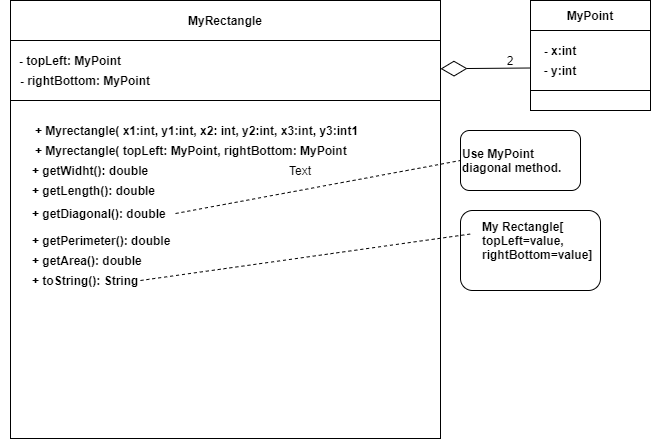

The diagram above was exported from draw.io. Its source (the exported page's mxGraphModel, read from the mxfile embedded in the PNG):
<mxGraphModel dx="1038" dy="548" grid="1" gridSize="10" guides="1" tooltips="1" connect="1" arrows="1" fold="1" page="1" pageScale="1" pageWidth="827" pageHeight="1169" background="#ffffff" math="0" shadow="0">
  <root>
    <mxCell id="0" />
    <mxCell id="1" parent="0" />
    <mxCell id="ItKq52H2BCTI2_qfFyI4-41" value="" style="whiteSpace=wrap;html=1;aspect=fixed;" vertex="1" parent="1">
      <mxGeometry x="240" y="198" width="430" height="430" as="geometry" />
    </mxCell>
    <mxCell id="ItKq52H2BCTI2_qfFyI4-42" value="" style="rounded=0;whiteSpace=wrap;html=1;" vertex="1" parent="1">
      <mxGeometry x="240" y="190" width="430" height="40" as="geometry" />
    </mxCell>
    <mxCell id="ItKq52H2BCTI2_qfFyI4-44" value="&lt;b&gt;MyRectangle&lt;/b&gt;" style="text;html=1;strokeColor=none;fillColor=none;align=center;verticalAlign=middle;whiteSpace=wrap;rounded=0;" vertex="1" parent="1">
      <mxGeometry x="435" y="200" width="40" height="20" as="geometry" />
    </mxCell>
    <mxCell id="ItKq52H2BCTI2_qfFyI4-45" value="" style="rounded=0;whiteSpace=wrap;html=1;" vertex="1" parent="1">
      <mxGeometry x="240" y="230" width="430" height="60" as="geometry" />
    </mxCell>
    <mxCell id="ItKq52H2BCTI2_qfFyI4-46" value="&lt;b&gt;- topLeft: MyPoint&lt;/b&gt;" style="text;html=1;strokeColor=none;fillColor=none;align=center;verticalAlign=middle;whiteSpace=wrap;rounded=0;" vertex="1" parent="1">
      <mxGeometry x="230" y="240" width="140" height="20" as="geometry" />
    </mxCell>
    <mxCell id="ItKq52H2BCTI2_qfFyI4-47" value="&lt;b&gt;- rightBottom: MyPoint&lt;/b&gt;" style="text;html=1;strokeColor=none;fillColor=none;align=center;verticalAlign=middle;whiteSpace=wrap;rounded=0;" vertex="1" parent="1">
      <mxGeometry x="240" y="260" width="150" height="20" as="geometry" />
    </mxCell>
    <mxCell id="ItKq52H2BCTI2_qfFyI4-48" style="edgeStyle=orthogonalEdgeStyle;rounded=0;orthogonalLoop=1;jettySize=auto;html=1;exitX=0.5;exitY=1;exitDx=0;exitDy=0;" edge="1" parent="1" source="ItKq52H2BCTI2_qfFyI4-47" target="ItKq52H2BCTI2_qfFyI4-47">
      <mxGeometry relative="1" as="geometry" />
    </mxCell>
    <mxCell id="ItKq52H2BCTI2_qfFyI4-50" value="" style="rounded=0;whiteSpace=wrap;html=1;" vertex="1" parent="1">
      <mxGeometry x="760" y="190" width="120" height="90" as="geometry" />
    </mxCell>
    <mxCell id="ItKq52H2BCTI2_qfFyI4-51" value="" style="rounded=0;whiteSpace=wrap;html=1;" vertex="1" parent="1">
      <mxGeometry x="760" y="190" width="120" height="30" as="geometry" />
    </mxCell>
    <mxCell id="ItKq52H2BCTI2_qfFyI4-52" value="&lt;b&gt;MyPoint&lt;/b&gt;" style="text;html=1;strokeColor=none;fillColor=none;align=center;verticalAlign=middle;whiteSpace=wrap;rounded=0;" vertex="1" parent="1">
      <mxGeometry x="800" y="195" width="40" height="20" as="geometry" />
    </mxCell>
    <mxCell id="ItKq52H2BCTI2_qfFyI4-53" value="&lt;b&gt;- x:int&lt;/b&gt;" style="text;html=1;strokeColor=none;fillColor=none;align=center;verticalAlign=middle;whiteSpace=wrap;rounded=0;" vertex="1" parent="1">
      <mxGeometry x="770" y="230" width="40" height="20" as="geometry" />
    </mxCell>
    <mxCell id="ItKq52H2BCTI2_qfFyI4-54" value="- &lt;b&gt;y:int&lt;/b&gt;" style="text;html=1;strokeColor=none;fillColor=none;align=center;verticalAlign=middle;whiteSpace=wrap;rounded=0;" vertex="1" parent="1">
      <mxGeometry x="770" y="250" width="40" height="20" as="geometry" />
    </mxCell>
    <mxCell id="ItKq52H2BCTI2_qfFyI4-56" value="" style="rounded=0;whiteSpace=wrap;html=1;" vertex="1" parent="1">
      <mxGeometry x="760" y="280" width="120" height="20" as="geometry" />
    </mxCell>
    <mxCell id="ItKq52H2BCTI2_qfFyI4-60" value="" style="endArrow=diamondThin;endFill=0;endSize=24;html=1;exitX=0;exitY=0.75;exitDx=0;exitDy=0;" edge="1" parent="1" source="ItKq52H2BCTI2_qfFyI4-50" target="ItKq52H2BCTI2_qfFyI4-45">
      <mxGeometry width="160" relative="1" as="geometry">
        <mxPoint x="710" y="360" as="sourcePoint" />
        <mxPoint x="610" y="360" as="targetPoint" />
      </mxGeometry>
    </mxCell>
    <mxCell id="ItKq52H2BCTI2_qfFyI4-61" value="2" style="text;html=1;strokeColor=none;fillColor=none;align=center;verticalAlign=middle;whiteSpace=wrap;rounded=0;" vertex="1" parent="1">
      <mxGeometry x="720" y="240" width="40" height="20" as="geometry" />
    </mxCell>
    <mxCell id="ItKq52H2BCTI2_qfFyI4-62" value="&lt;b&gt;+ Myrectangle( x1:int, y1:int, x2: int, y2:int, x3:int, y3:int1&lt;/b&gt;" style="text;html=1;strokeColor=none;fillColor=none;align=left;verticalAlign=middle;whiteSpace=wrap;rounded=0;" vertex="1" parent="1">
      <mxGeometry x="263" y="310" width="370" height="20" as="geometry" />
    </mxCell>
    <mxCell id="ItKq52H2BCTI2_qfFyI4-63" value="&lt;b&gt;+ Myrectangle( topLeft: MyPoint, rightBottom: MyPoint&lt;/b&gt;" style="text;html=1;strokeColor=none;fillColor=none;align=left;verticalAlign=middle;whiteSpace=wrap;rounded=0;" vertex="1" parent="1">
      <mxGeometry x="263" y="330" width="370" height="20" as="geometry" />
    </mxCell>
    <mxCell id="ItKq52H2BCTI2_qfFyI4-64" value="&lt;b&gt;+ getWidht(): double&lt;/b&gt;" style="text;html=1;strokeColor=none;fillColor=none;align=left;verticalAlign=middle;whiteSpace=wrap;rounded=0;" vertex="1" parent="1">
      <mxGeometry x="260" y="350" width="290" height="20" as="geometry" />
    </mxCell>
    <mxCell id="ItKq52H2BCTI2_qfFyI4-65" value="&lt;b&gt;+ getLength(): double&lt;/b&gt;" style="text;html=1;strokeColor=none;fillColor=none;align=left;verticalAlign=middle;whiteSpace=wrap;rounded=0;" vertex="1" parent="1">
      <mxGeometry x="260" y="370" width="290" height="20" as="geometry" />
    </mxCell>
    <mxCell id="ItKq52H2BCTI2_qfFyI4-66" value="&lt;b&gt;+ getDiagonal(): double&lt;/b&gt;" style="text;html=1;strokeColor=none;fillColor=none;align=left;verticalAlign=middle;whiteSpace=wrap;rounded=0;" vertex="1" parent="1">
      <mxGeometry x="260" y="393" width="290" height="20" as="geometry" />
    </mxCell>
    <mxCell id="ItKq52H2BCTI2_qfFyI4-67" value="&lt;b&gt;Use MyPoint diagonal method.&lt;/b&gt;" style="rounded=1;whiteSpace=wrap;html=1;align=left;" vertex="1" parent="1">
      <mxGeometry x="690" y="320" width="120" height="60" as="geometry" />
    </mxCell>
    <mxCell id="ItKq52H2BCTI2_qfFyI4-69" value="Text" style="text;html=1;strokeColor=none;fillColor=none;align=center;verticalAlign=middle;whiteSpace=wrap;rounded=0;" vertex="1" parent="1">
      <mxGeometry x="510" y="350" width="40" height="20" as="geometry" />
    </mxCell>
    <mxCell id="ItKq52H2BCTI2_qfFyI4-70" value="" style="endArrow=none;dashed=1;html=1;entryX=0;entryY=0.5;entryDx=0;entryDy=0;exitX=0.5;exitY=0.5;exitDx=0;exitDy=0;exitPerimeter=0;" edge="1" parent="1" source="ItKq52H2BCTI2_qfFyI4-66" target="ItKq52H2BCTI2_qfFyI4-67">
      <mxGeometry width="50" height="50" relative="1" as="geometry">
        <mxPoint x="500" y="380" as="sourcePoint" />
        <mxPoint x="550" y="330" as="targetPoint" />
      </mxGeometry>
    </mxCell>
    <mxCell id="ItKq52H2BCTI2_qfFyI4-71" value="&lt;b&gt;+ getPerimeter(): double&lt;/b&gt;" style="text;html=1;strokeColor=none;fillColor=none;align=left;verticalAlign=middle;whiteSpace=wrap;rounded=0;" vertex="1" parent="1">
      <mxGeometry x="260" y="420" width="290" height="20" as="geometry" />
    </mxCell>
    <mxCell id="ItKq52H2BCTI2_qfFyI4-72" value="&lt;b&gt;+ getArea(): double&lt;/b&gt;" style="text;html=1;strokeColor=none;fillColor=none;align=left;verticalAlign=middle;whiteSpace=wrap;rounded=0;" vertex="1" parent="1">
      <mxGeometry x="260" y="440" width="290" height="20" as="geometry" />
    </mxCell>
    <mxCell id="ItKq52H2BCTI2_qfFyI4-73" value="&lt;b&gt;+ toString(): String&lt;/b&gt;" style="text;html=1;strokeColor=none;fillColor=none;align=left;verticalAlign=middle;whiteSpace=wrap;rounded=0;" vertex="1" parent="1">
      <mxGeometry x="260" y="460" width="290" height="20" as="geometry" />
    </mxCell>
    <mxCell id="ItKq52H2BCTI2_qfFyI4-74" value="" style="rounded=1;whiteSpace=wrap;html=1;" vertex="1" parent="1">
      <mxGeometry x="690" y="400" width="140" height="80" as="geometry" />
    </mxCell>
    <mxCell id="ItKq52H2BCTI2_qfFyI4-75" value="" style="endArrow=none;dashed=1;html=1;entryX=0;entryY=0.5;entryDx=0;entryDy=0;exitX=0.379;exitY=0.5;exitDx=0;exitDy=0;exitPerimeter=0;" edge="1" parent="1" source="ItKq52H2BCTI2_qfFyI4-73">
      <mxGeometry width="50" height="50" relative="1" as="geometry">
        <mxPoint x="415" y="476.5" as="sourcePoint" />
        <mxPoint x="700" y="423.5" as="targetPoint" />
      </mxGeometry>
    </mxCell>
    <mxCell id="ItKq52H2BCTI2_qfFyI4-76" value="&lt;b&gt;My Rectangle[ topLeft=value, rightBottom=value]&lt;/b&gt;" style="text;html=1;strokeColor=none;fillColor=none;align=left;verticalAlign=middle;whiteSpace=wrap;rounded=0;" vertex="1" parent="1">
      <mxGeometry x="710" y="420" width="40" height="20" as="geometry" />
    </mxCell>
  </root>
</mxGraphModel>